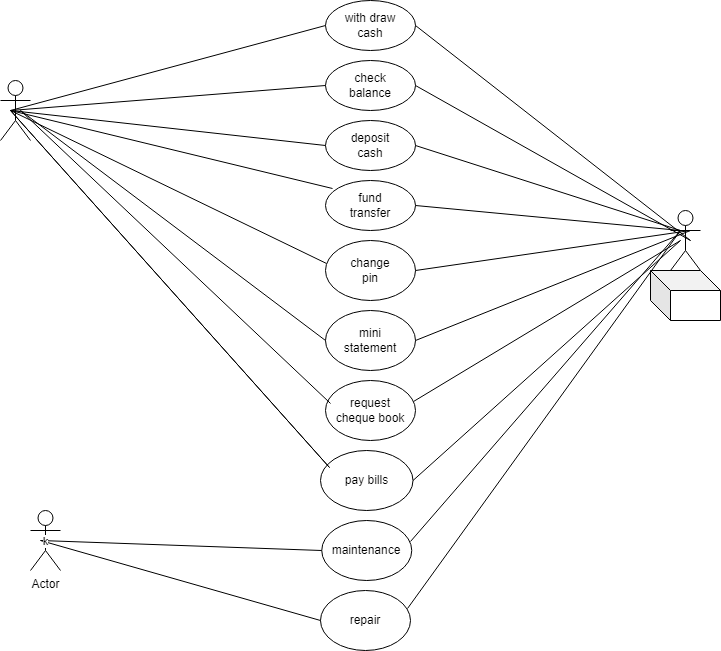

The diagram above was exported from draw.io. Its source (the exported page's mxGraphModel, read from the mxfile embedded in the PNG):
<mxGraphModel dx="1091" dy="478" grid="1" gridSize="10" guides="1" tooltips="1" connect="1" arrows="1" fold="1" page="1" pageScale="1" pageWidth="850" pageHeight="1100" math="0" shadow="0">
  <root>
    <mxCell id="0" />
    <mxCell id="1" parent="0" />
    <mxCell id="ryNobUSyXkmU0X_iGamK-1" parent="1" style="ellipse;whiteSpace=wrap;html=1;" value="with draw&lt;div&gt;cash&lt;/div&gt;" vertex="1">
      <mxGeometry height="50" width="90" x="385" y="10" as="geometry" />
    </mxCell>
    <mxCell id="ryNobUSyXkmU0X_iGamK-2" parent="1" style="ellipse;whiteSpace=wrap;html=1;" value="check&lt;div&gt;balance&lt;/div&gt;" vertex="1">
      <mxGeometry height="50" width="90" x="385" y="70" as="geometry" />
    </mxCell>
    <mxCell id="ryNobUSyXkmU0X_iGamK-3" parent="1" style="ellipse;whiteSpace=wrap;html=1;" value="deposit&lt;div&gt;cash&lt;/div&gt;" vertex="1">
      <mxGeometry height="50" width="90" x="385" y="130" as="geometry" />
    </mxCell>
    <mxCell id="ryNobUSyXkmU0X_iGamK-4" parent="1" style="ellipse;whiteSpace=wrap;html=1;" value="fund&lt;div&gt;transfer&lt;/div&gt;" vertex="1">
      <mxGeometry height="50" width="90" x="385" y="190" as="geometry" />
    </mxCell>
    <mxCell id="ryNobUSyXkmU0X_iGamK-5" parent="1" style="ellipse;whiteSpace=wrap;html=1;" value="change&lt;div&gt;pin&lt;/div&gt;" vertex="1">
      <mxGeometry height="60" width="90" x="385" y="250" as="geometry" />
    </mxCell>
    <mxCell id="ryNobUSyXkmU0X_iGamK-6" parent="1" style="ellipse;whiteSpace=wrap;html=1;" value="mini&lt;div&gt;statement&lt;/div&gt;" vertex="1">
      <mxGeometry height="60" width="90" x="385" y="320" as="geometry" />
    </mxCell>
    <mxCell id="ryNobUSyXkmU0X_iGamK-7" parent="1" style="ellipse;whiteSpace=wrap;html=1;" value="request&lt;div&gt;cheque book&lt;/div&gt;" vertex="1">
      <mxGeometry height="60" width="90" x="385" y="390" as="geometry" />
    </mxCell>
    <mxCell id="ryNobUSyXkmU0X_iGamK-8" parent="1" style="ellipse;whiteSpace=wrap;html=1;" value="pay bills" vertex="1">
      <mxGeometry height="60" width="92.5" x="380" y="460" as="geometry" />
    </mxCell>
    <mxCell id="ryNobUSyXkmU0X_iGamK-9" parent="1" style="ellipse;whiteSpace=wrap;html=1;" value="maintenance" vertex="1">
      <mxGeometry height="60" width="90" x="381.25" y="530" as="geometry" />
    </mxCell>
    <mxCell id="ryNobUSyXkmU0X_iGamK-10" parent="1" style="ellipse;whiteSpace=wrap;html=1;" value="repair" vertex="1">
      <mxGeometry height="60" width="90" x="380" y="600" as="geometry" />
    </mxCell>
    <mxCell id="ryNobUSyXkmU0X_iGamK-11" parent="1" style="shape=umlActor;verticalLabelPosition=bottom;verticalAlign=top;html=1;outlineConnect=0;" value="&lt;div&gt;&lt;br&gt;&lt;/div&gt;&lt;div&gt;&lt;br&gt;&lt;/div&gt;&lt;div&gt;&lt;br&gt;&lt;/div&gt;&lt;div&gt;&lt;br&gt;&lt;/div&gt;&lt;div&gt;&lt;br&gt;&lt;/div&gt;&lt;div&gt;&lt;br&gt;&lt;/div&gt;&lt;div&gt;&lt;br&gt;&lt;/div&gt;&lt;div&gt;&lt;br&gt;&lt;/div&gt;" vertex="1">
      <mxGeometry height="60" width="30" x="60" y="90" as="geometry" />
    </mxCell>
    <mxCell id="ryNobUSyXkmU0X_iGamK-13" parent="1" style="shape=umlActor;verticalLabelPosition=bottom;verticalAlign=top;html=1;outlineConnect=0;" value="Actor" vertex="1">
      <mxGeometry height="60" width="30" x="730" y="220" as="geometry" />
    </mxCell>
    <mxCell id="ryNobUSyXkmU0X_iGamK-14" parent="1" style="shape=cube;whiteSpace=wrap;html=1;boundedLbl=1;backgroundOutline=1;darkOpacity=0.05;darkOpacity2=0.1;" value="" vertex="1">
      <mxGeometry height="50" width="70" x="710" y="280" as="geometry" />
    </mxCell>
    <mxCell id="ryNobUSyXkmU0X_iGamK-15" edge="1" parent="1" source="ryNobUSyXkmU0X_iGamK-5" style="endArrow=none;html=1;rounded=0;entryX=0.078;entryY=0.16;entryDx=0;entryDy=0;entryPerimeter=0;exitX=0.011;exitY=0.383;exitDx=0;exitDy=0;exitPerimeter=0;" target="ryNobUSyXkmU0X_iGamK-4" value="">
      <mxGeometry height="50" relative="1" width="50" as="geometry">
        <Array as="points">
          <mxPoint x="70" y="120" />
        </Array>
        <mxPoint x="380" y="270" as="sourcePoint" />
        <mxPoint x="450" y="210" as="targetPoint" />
      </mxGeometry>
    </mxCell>
    <mxCell id="ryNobUSyXkmU0X_iGamK-17" edge="1" parent="1" source="ryNobUSyXkmU0X_iGamK-3" style="endArrow=none;html=1;rounded=0;entryX=0;entryY=0.5;entryDx=0;entryDy=0;exitX=0;exitY=0.5;exitDx=0;exitDy=0;" target="ryNobUSyXkmU0X_iGamK-2" value="">
      <mxGeometry height="50" relative="1" width="50" as="geometry">
        <Array as="points">
          <mxPoint x="70" y="120" />
        </Array>
        <mxPoint x="400" y="170" as="sourcePoint" />
        <mxPoint x="450" y="120" as="targetPoint" />
      </mxGeometry>
    </mxCell>
    <mxCell id="ryNobUSyXkmU0X_iGamK-18" edge="1" parent="1" style="endArrow=none;html=1;rounded=0;entryX=0;entryY=0.5;entryDx=0;entryDy=0;" target="ryNobUSyXkmU0X_iGamK-1" value="">
      <mxGeometry height="50" relative="1" width="50" as="geometry">
        <mxPoint x="70" y="120" as="sourcePoint" />
        <mxPoint x="450" y="120" as="targetPoint" />
      </mxGeometry>
    </mxCell>
    <mxCell id="ryNobUSyXkmU0X_iGamK-19" edge="1" parent="1" source="ryNobUSyXkmU0X_iGamK-7" style="endArrow=none;html=1;rounded=0;entryX=0;entryY=0.5;entryDx=0;entryDy=0;exitX=0.056;exitY=0.383;exitDx=0;exitDy=0;exitPerimeter=0;" target="ryNobUSyXkmU0X_iGamK-6" value="">
      <mxGeometry height="50" relative="1" width="50" as="geometry">
        <Array as="points">
          <mxPoint x="80" y="120" />
        </Array>
        <mxPoint x="400" y="470" as="sourcePoint" />
        <mxPoint x="450" y="420" as="targetPoint" />
      </mxGeometry>
    </mxCell>
    <mxCell id="ryNobUSyXkmU0X_iGamK-22" edge="1" parent="1" source="ryNobUSyXkmU0X_iGamK-2" style="endArrow=none;html=1;rounded=0;entryX=1;entryY=0.5;entryDx=0;entryDy=0;exitX=1;exitY=0.5;exitDx=0;exitDy=0;" target="ryNobUSyXkmU0X_iGamK-1" value="">
      <mxGeometry height="50" relative="1" width="50" as="geometry">
        <Array as="points">
          <mxPoint x="750" y="250" />
        </Array>
        <mxPoint x="440" y="340" as="sourcePoint" />
        <mxPoint x="490" y="290" as="targetPoint" />
      </mxGeometry>
    </mxCell>
    <mxCell id="ryNobUSyXkmU0X_iGamK-23" edge="1" parent="1" source="ryNobUSyXkmU0X_iGamK-4" style="endArrow=none;html=1;rounded=0;entryX=1;entryY=0.5;entryDx=0;entryDy=0;exitX=1;exitY=0.5;exitDx=0;exitDy=0;" target="ryNobUSyXkmU0X_iGamK-3" value="">
      <mxGeometry height="50" relative="1" width="50" as="geometry">
        <Array as="points">
          <mxPoint x="740" y="240" />
        </Array>
        <mxPoint x="440" y="230" as="sourcePoint" />
        <mxPoint x="490" y="180" as="targetPoint" />
      </mxGeometry>
    </mxCell>
    <mxCell id="ryNobUSyXkmU0X_iGamK-24" edge="1" parent="1" source="ryNobUSyXkmU0X_iGamK-6" style="endArrow=none;html=1;rounded=0;entryX=1;entryY=0.5;entryDx=0;entryDy=0;exitX=1;exitY=0.5;exitDx=0;exitDy=0;" target="ryNobUSyXkmU0X_iGamK-5" value="">
      <mxGeometry height="50" relative="1" width="50" as="geometry">
        <Array as="points">
          <mxPoint x="750" y="240" />
        </Array>
        <mxPoint x="480" y="370" as="sourcePoint" />
        <mxPoint x="490" y="380" as="targetPoint" />
      </mxGeometry>
    </mxCell>
    <mxCell id="ryNobUSyXkmU0X_iGamK-25" edge="1" parent="1" source="ryNobUSyXkmU0X_iGamK-8" style="endArrow=none;html=1;rounded=0;exitX=1;exitY=0.5;exitDx=0;exitDy=0;entryX=0.978;entryY=0.35;entryDx=0;entryDy=0;entryPerimeter=0;" target="ryNobUSyXkmU0X_iGamK-7" value="">
      <mxGeometry height="50" relative="1" width="50" as="geometry">
        <Array as="points">
          <mxPoint x="740" y="250" />
        </Array>
        <mxPoint x="440" y="430" as="sourcePoint" />
        <mxPoint x="490" y="380" as="targetPoint" />
      </mxGeometry>
    </mxCell>
    <mxCell id="ryNobUSyXkmU0X_iGamK-26" edge="1" parent="1" source="ryNobUSyXkmU0X_iGamK-10" style="endArrow=none;html=1;rounded=0;exitX=0.967;exitY=0.3;exitDx=0;exitDy=0;exitPerimeter=0;entryX=0.986;entryY=0.35;entryDx=0;entryDy=0;entryPerimeter=0;" target="ryNobUSyXkmU0X_iGamK-9" value="">
      <mxGeometry height="50" relative="1" width="50" as="geometry">
        <Array as="points">
          <mxPoint x="740" y="240" />
        </Array>
        <mxPoint x="440" y="430" as="sourcePoint" />
        <mxPoint x="490" y="380" as="targetPoint" />
      </mxGeometry>
    </mxCell>
    <mxCell id="ryNobUSyXkmU0X_iGamK-27" edge="1" parent="1" style="endArrow=none;html=1;rounded=0;entryX=0.097;entryY=0.283;entryDx=0;entryDy=0;entryPerimeter=0;" target="ryNobUSyXkmU0X_iGamK-8" value="">
      <mxGeometry height="50" relative="1" width="50" as="geometry">
        <Array as="points">
          <mxPoint x="70" y="120" />
        </Array>
        <mxPoint x="389" y="477" as="sourcePoint" />
        <mxPoint x="490" y="480" as="targetPoint" />
      </mxGeometry>
    </mxCell>
    <mxCell id="ryNobUSyXkmU0X_iGamK-28" parent="1" style="shape=umlActor;verticalLabelPosition=bottom;verticalAlign=top;html=1;outlineConnect=0;" value="Actor" vertex="1">
      <mxGeometry height="60" width="30" x="90" y="520" as="geometry" />
    </mxCell>
    <mxCell id="ryNobUSyXkmU0X_iGamK-29" edge="1" parent="1" source="ryNobUSyXkmU0X_iGamK-10" style="endArrow=none;html=1;rounded=0;entryX=0;entryY=0.5;entryDx=0;entryDy=0;exitX=0;exitY=0.5;exitDx=0;exitDy=0;" target="ryNobUSyXkmU0X_iGamK-9" value="k">
      <mxGeometry height="50" relative="1" width="50" as="geometry">
        <Array as="points">
          <mxPoint x="100" y="550" />
        </Array>
        <mxPoint x="440" y="680" as="sourcePoint" />
        <mxPoint x="490" y="630" as="targetPoint" />
      </mxGeometry>
    </mxCell>
  </root>
</mxGraphModel>